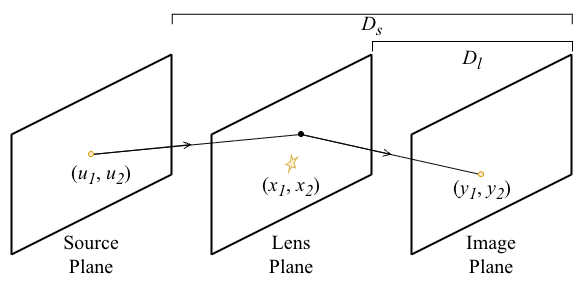

The diagram above was exported from draw.io. Its source (the exported page's mxGraphModel, read from the mxfile embedded in the PNG):
<mxGraphModel dx="803" dy="516" grid="1" gridSize="10" guides="1" tooltips="1" connect="1" arrows="1" fold="1" page="1" pageScale="1" pageWidth="850" pageHeight="1100" math="0" shadow="0">
  <root>
    <mxCell id="0" />
    <mxCell id="1" parent="0" />
    <mxCell id="DCkDjmFmpH2Q3_rxxNWS-1" edge="1" parent="1" style="endArrow=none;html=1;rounded=0;strokeWidth=2;" value="">
      <mxGeometry height="50" relative="1" width="50" as="geometry">
        <mxPoint x="200" y="360" as="sourcePoint" />
        <mxPoint x="200" y="240" as="targetPoint" />
      </mxGeometry>
    </mxCell>
    <mxCell id="DCkDjmFmpH2Q3_rxxNWS-2" edge="1" parent="1" style="endArrow=none;html=1;rounded=0;strokeWidth=2;" value="">
      <mxGeometry height="50" relative="1" width="50" as="geometry">
        <mxPoint x="200" y="240" as="sourcePoint" />
        <mxPoint x="360" y="160" as="targetPoint" />
      </mxGeometry>
    </mxCell>
    <mxCell id="DCkDjmFmpH2Q3_rxxNWS-3" edge="1" parent="1" style="endArrow=none;html=1;rounded=0;strokeWidth=2;" value="">
      <mxGeometry height="50" relative="1" width="50" as="geometry">
        <mxPoint x="200" y="360" as="sourcePoint" />
        <mxPoint x="360" y="280" as="targetPoint" />
      </mxGeometry>
    </mxCell>
    <mxCell id="DCkDjmFmpH2Q3_rxxNWS-4" edge="1" parent="1" style="endArrow=none;html=1;rounded=0;strokeWidth=2;" value="">
      <mxGeometry height="50" relative="1" width="50" as="geometry">
        <mxPoint x="360" y="280" as="sourcePoint" />
        <mxPoint x="360" y="160" as="targetPoint" />
      </mxGeometry>
    </mxCell>
    <mxCell id="DCkDjmFmpH2Q3_rxxNWS-5" parent="1" style="text;html=1;whiteSpace=wrap;strokeColor=none;fillColor=none;align=center;verticalAlign=middle;rounded=0;fontFamily=Times New Roman;fontSize=20;" value="Source Plane" vertex="1">
      <mxGeometry height="30" width="60" x="250" y="344" as="geometry" />
    </mxCell>
    <mxCell id="DCkDjmFmpH2Q3_rxxNWS-10" parent="1" style="text;html=1;whiteSpace=wrap;strokeColor=none;fillColor=none;align=center;verticalAlign=middle;rounded=0;fontFamily=Times New Roman;fontSize=20;" value="Lens Plane" vertex="1">
      <mxGeometry height="30" width="60" x="450" y="344" as="geometry" />
    </mxCell>
    <mxCell id="DCkDjmFmpH2Q3_rxxNWS-15" parent="1" style="text;html=1;whiteSpace=wrap;strokeColor=none;fillColor=none;align=center;verticalAlign=middle;rounded=0;fontFamily=Times New Roman;fontSize=20;" value="Image Plane" vertex="1">
      <mxGeometry height="30" width="60" x="650" y="344" as="geometry" />
    </mxCell>
    <mxCell id="DCkDjmFmpH2Q3_rxxNWS-16" edge="1" parent="1" style="endArrow=none;html=1;rounded=0;strokeWidth=2;" value="">
      <mxGeometry height="50" relative="1" width="50" as="geometry">
        <mxPoint x="400" y="360" as="sourcePoint" />
        <mxPoint x="400" y="240" as="targetPoint" />
      </mxGeometry>
    </mxCell>
    <mxCell id="DCkDjmFmpH2Q3_rxxNWS-17" edge="1" parent="1" style="endArrow=none;html=1;rounded=0;strokeWidth=2;" value="">
      <mxGeometry height="50" relative="1" width="50" as="geometry">
        <mxPoint x="400" y="240" as="sourcePoint" />
        <mxPoint x="560" y="160" as="targetPoint" />
      </mxGeometry>
    </mxCell>
    <mxCell id="DCkDjmFmpH2Q3_rxxNWS-18" edge="1" parent="1" style="endArrow=none;html=1;rounded=0;strokeWidth=2;" value="">
      <mxGeometry height="50" relative="1" width="50" as="geometry">
        <mxPoint x="400" y="360" as="sourcePoint" />
        <mxPoint x="560" y="280" as="targetPoint" />
      </mxGeometry>
    </mxCell>
    <mxCell id="DCkDjmFmpH2Q3_rxxNWS-19" edge="1" parent="1" style="endArrow=none;html=1;rounded=0;strokeWidth=2;" value="">
      <mxGeometry height="50" relative="1" width="50" as="geometry">
        <mxPoint x="560" y="280" as="sourcePoint" />
        <mxPoint x="560" y="160" as="targetPoint" />
      </mxGeometry>
    </mxCell>
    <mxCell id="DCkDjmFmpH2Q3_rxxNWS-20" edge="1" parent="1" style="endArrow=none;html=1;rounded=0;strokeWidth=2;" value="">
      <mxGeometry height="50" relative="1" width="50" as="geometry">
        <mxPoint x="600" y="360" as="sourcePoint" />
        <mxPoint x="600" y="240" as="targetPoint" />
      </mxGeometry>
    </mxCell>
    <mxCell id="DCkDjmFmpH2Q3_rxxNWS-21" edge="1" parent="1" style="endArrow=none;html=1;rounded=0;strokeWidth=2;" value="">
      <mxGeometry height="50" relative="1" width="50" as="geometry">
        <mxPoint x="600" y="240" as="sourcePoint" />
        <mxPoint x="760" y="160" as="targetPoint" />
      </mxGeometry>
    </mxCell>
    <mxCell id="DCkDjmFmpH2Q3_rxxNWS-22" edge="1" parent="1" style="endArrow=none;html=1;rounded=0;strokeWidth=2;" value="">
      <mxGeometry height="50" relative="1" width="50" as="geometry">
        <mxPoint x="600" y="360" as="sourcePoint" />
        <mxPoint x="760" y="280" as="targetPoint" />
      </mxGeometry>
    </mxCell>
    <mxCell id="DCkDjmFmpH2Q3_rxxNWS-23" edge="1" parent="1" style="endArrow=none;html=1;rounded=0;strokeWidth=2;" value="">
      <mxGeometry height="50" relative="1" width="50" as="geometry">
        <mxPoint x="760" y="280" as="sourcePoint" />
        <mxPoint x="760" y="160" as="targetPoint" />
      </mxGeometry>
    </mxCell>
    <mxCell id="DCkDjmFmpH2Q3_rxxNWS-30" parent="1" style="text;html=1;whiteSpace=wrap;strokeColor=none;fillColor=none;align=center;verticalAlign=middle;rounded=0;fontFamily=Times New Roman;fontSize=20;" value="(&lt;i&gt;u&lt;sub&gt;1&lt;/sub&gt;&lt;/i&gt;, &lt;i&gt;u&lt;sub&gt;2&lt;/sub&gt;&lt;/i&gt;)" vertex="1">
      <mxGeometry height="30" width="80" x="250" y="265" as="geometry" />
    </mxCell>
    <mxCell id="DCkDjmFmpH2Q3_rxxNWS-40" parent="1" style="verticalLabelPosition=bottom;verticalAlign=top;html=1;shape=mxgraph.basic.star;rotation=20;direction=west;aspect=fixed;fillColor=#fff2cc;strokeColor=#d6b656;" value="" vertex="1">
      <mxGeometry height="16.66" width="10" x="475" y="261.34000000000003" as="geometry" />
    </mxCell>
    <mxCell id="DCkDjmFmpH2Q3_rxxNWS-42" parent="1" style="ellipse;whiteSpace=wrap;html=1;aspect=fixed;fillColor=#000000;movable=1;resizable=1;rotatable=1;deletable=1;editable=1;locked=0;connectable=1;" value="" vertex="1">
      <mxGeometry height="5" width="5" x="487" y="237" as="geometry" />
    </mxCell>
    <mxCell id="DCkDjmFmpH2Q3_rxxNWS-43" parent="1" style="text;html=1;whiteSpace=wrap;strokeColor=none;fillColor=none;align=center;verticalAlign=middle;rounded=0;fontFamily=Times New Roman;fontSize=20;" value="(&lt;i&gt;x&lt;sub&gt;1&lt;/sub&gt;&lt;/i&gt;, &lt;i&gt;x&lt;sub&gt;2&lt;/sub&gt;&lt;/i&gt;)" vertex="1">
      <mxGeometry height="30" width="60" x="450" y="277.16999999999996" as="geometry" />
    </mxCell>
    <mxCell id="DCkDjmFmpH2Q3_rxxNWS-45" parent="1" style="text;html=1;whiteSpace=wrap;strokeColor=none;fillColor=none;align=center;verticalAlign=middle;rounded=0;fontFamily=Times New Roman;fontSize=20;" value="(&lt;i&gt;y&lt;sub&gt;1&lt;/sub&gt;&lt;/i&gt;, &lt;i&gt;y&lt;sub&gt;2&lt;/sub&gt;&lt;/i&gt;)" vertex="1">
      <mxGeometry height="30" width="60" x="641" y="280.33" as="geometry" />
    </mxCell>
    <mxCell id="DCkDjmFmpH2Q3_rxxNWS-46" edge="1" parent="1" style="endArrow=none;html=1;rounded=0;startArrow=none;startFill=0;endFill=0;entryX=0.524;entryY=0.592;entryDx=0;entryDy=0;entryPerimeter=0;strokeWidth=1;" target="DCkDjmFmpH2Q3_rxxNWS-42" value="">
      <mxGeometry height="50" relative="1" width="50" as="geometry">
        <mxPoint x="280" y="260" as="sourcePoint" />
        <mxPoint x="480" y="250" as="targetPoint" />
      </mxGeometry>
    </mxCell>
    <mxCell id="DCkDjmFmpH2Q3_rxxNWS-47" edge="1" parent="1" source="DCkDjmFmpH2Q3_rxxNWS-42" style="endArrow=none;html=1;rounded=0;exitX=0.478;exitY=0.592;exitDx=0;exitDy=0;exitPerimeter=0;strokeWidth=1;" value="">
      <mxGeometry height="50" relative="1" width="50" as="geometry">
        <mxPoint x="500" y="240" as="sourcePoint" />
        <mxPoint x="669" y="280" as="targetPoint" />
      </mxGeometry>
    </mxCell>
    <mxCell id="DCkDjmFmpH2Q3_rxxNWS-50" edge="1" parent="1" style="endArrow=open;html=1;rounded=0;endFill=0;strokeWidth=1;" value="">
      <mxGeometry height="50" relative="1" width="50" as="geometry">
        <mxPoint x="280" y="260" as="sourcePoint" />
        <mxPoint x="380" y="250" as="targetPoint" />
      </mxGeometry>
    </mxCell>
    <mxCell id="DCkDjmFmpH2Q3_rxxNWS-51" edge="1" parent="1" style="endArrow=open;html=1;rounded=0;endFill=0;strokeWidth=1;" value="">
      <mxGeometry height="50" relative="1" width="50" as="geometry">
        <mxPoint x="490" y="240" as="sourcePoint" />
        <mxPoint x="580" y="260" as="targetPoint" />
      </mxGeometry>
    </mxCell>
    <mxCell id="DCkDjmFmpH2Q3_rxxNWS-39" parent="1" style="ellipse;whiteSpace=wrap;html=1;aspect=fixed;fillColor=#ffe6cc;movable=0;resizable=0;rotatable=0;deletable=0;editable=0;locked=1;connectable=0;strokeColor=#d79b00;" value="" vertex="1">
      <mxGeometry height="5" width="5" x="277" y="257" as="geometry" />
    </mxCell>
    <mxCell id="DCkDjmFmpH2Q3_rxxNWS-44" parent="1" style="ellipse;whiteSpace=wrap;html=1;aspect=fixed;fillColor=#ffe6cc;movable=0;resizable=0;rotatable=0;deletable=0;editable=0;locked=1;connectable=0;strokeColor=#d79b00;" value="" vertex="1">
      <mxGeometry height="5" width="5" x="667" y="277.17" as="geometry" />
    </mxCell>
    <mxCell id="DCkDjmFmpH2Q3_rxxNWS-54" parent="1" style="strokeWidth=1;html=1;shape=mxgraph.flowchart.annotation_1;align=left;pointerEvents=1;rotation=90;" value="" vertex="1">
      <mxGeometry height="200" width="10" x="656" y="52" as="geometry" />
    </mxCell>
    <mxCell id="DCkDjmFmpH2Q3_rxxNWS-55" parent="1" style="strokeWidth=1;html=1;shape=mxgraph.flowchart.annotation_1;align=left;pointerEvents=1;rotation=90;" value="" vertex="1">
      <mxGeometry height="400" width="10" x="555.75" y="-75.25" as="geometry" />
    </mxCell>
    <mxCell id="DCkDjmFmpH2Q3_rxxNWS-56" parent="1" style="text;html=1;whiteSpace=wrap;strokeColor=none;fillColor=none;align=center;verticalAlign=middle;rounded=0;fontFamily=Times New Roman;fontSize=20;" value="&lt;i&gt;D&lt;sub&gt;l&lt;/sub&gt;&lt;/i&gt;" vertex="1">
      <mxGeometry height="30" width="60" x="631" y="150" as="geometry" />
    </mxCell>
    <mxCell id="DCkDjmFmpH2Q3_rxxNWS-57" parent="1" style="text;html=1;whiteSpace=wrap;strokeColor=none;fillColor=none;align=center;verticalAlign=middle;rounded=0;fontFamily=Times New Roman;fontSize=20;" value="&lt;i&gt;D&lt;span&gt;&lt;sub&gt;s&lt;/sub&gt;&lt;/span&gt;&lt;/i&gt;" vertex="1">
      <mxGeometry height="30" width="60" x="530.75" y="116" as="geometry" />
    </mxCell>
  </root>
</mxGraphModel>